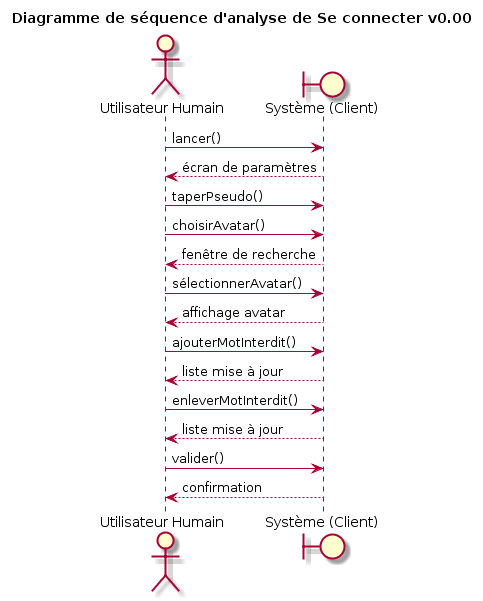

The diagram above was rendered by PlantUML. Its source (embedded in the PNG):
@startuml
title Diagramme de séquence d'analyse de Se connecter v0.00
actor "Utilisateur Humain" as H
boundary "Système (Client)" as S

H -> S : lancer()
S --> H : écran de paramètres
H -> S : taperPseudo()
H -> S : choisirAvatar()
S --> H : fenêtre de recherche
H -> S : sélectionnerAvatar()
S --> H : affichage avatar
H -> S : ajouterMotInterdit()
S --> H : liste mise à jour
H -> S : enleverMotInterdit()
S --> H : liste mise à jour
H -> S : valider()
S --> H : confirmation
@enduml